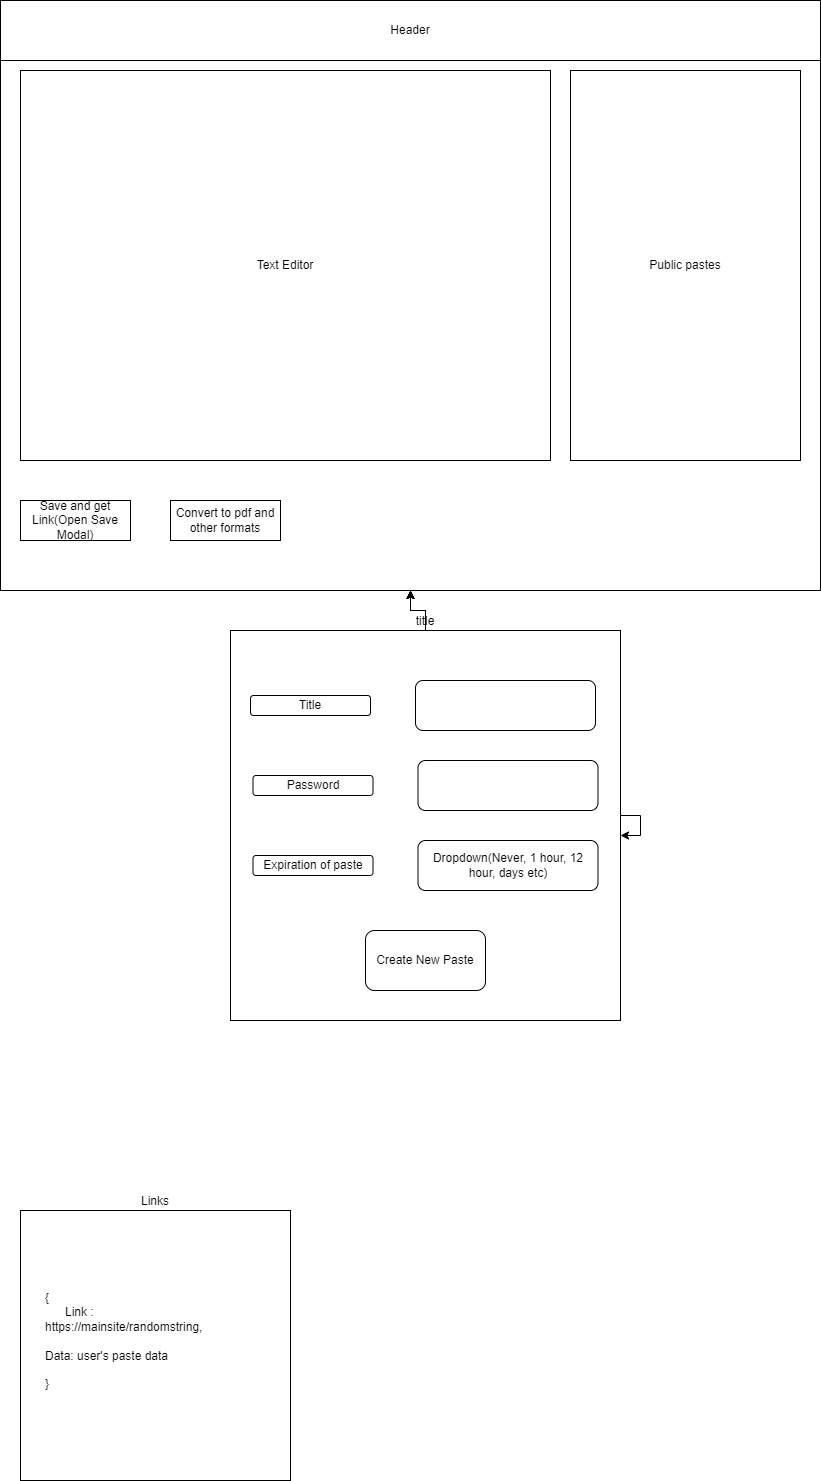

The diagram above was exported from draw.io. Its source (the exported page's mxGraphModel, read from the mxfile embedded in the PNG):
<mxGraphModel dx="1422" dy="804" grid="1" gridSize="10" guides="1" tooltips="1" connect="1" arrows="1" fold="1" page="1" pageScale="1" pageWidth="850" pageHeight="1100" math="0" shadow="0">
  <root>
    <mxCell id="0" />
    <mxCell id="1" parent="0" />
    <mxCell id="XoeqKf7Q7DZEJPXIxwoy-5" value="" style="rounded=0;whiteSpace=wrap;html=1;" vertex="1" parent="1">
      <mxGeometry x="10" y="240" width="820" height="590" as="geometry" />
    </mxCell>
    <mxCell id="XoeqKf7Q7DZEJPXIxwoy-6" value="Text Editor" style="rounded=0;whiteSpace=wrap;html=1;" vertex="1" parent="1">
      <mxGeometry x="30" y="310" width="530" height="390" as="geometry" />
    </mxCell>
    <mxCell id="XoeqKf7Q7DZEJPXIxwoy-8" value="Header" style="rounded=0;whiteSpace=wrap;html=1;" vertex="1" parent="1">
      <mxGeometry x="10" y="240" width="820" height="60" as="geometry" />
    </mxCell>
    <mxCell id="XoeqKf7Q7DZEJPXIxwoy-9" value="Public pastes" style="rounded=0;whiteSpace=wrap;html=1;" vertex="1" parent="1">
      <mxGeometry x="580" y="310" width="230" height="390" as="geometry" />
    </mxCell>
    <mxCell id="XoeqKf7Q7DZEJPXIxwoy-10" value="Save and get Link(Open Save Modal)" style="rounded=0;whiteSpace=wrap;html=1;" vertex="1" parent="1">
      <mxGeometry x="30" y="740" width="110" height="40" as="geometry" />
    </mxCell>
    <mxCell id="XoeqKf7Q7DZEJPXIxwoy-11" value="Convert to pdf and other formats" style="rounded=0;whiteSpace=wrap;html=1;" vertex="1" parent="1">
      <mxGeometry x="180" y="740" width="110" height="40" as="geometry" />
    </mxCell>
    <mxCell id="XoeqKf7Q7DZEJPXIxwoy-14" value="" style="edgeStyle=orthogonalEdgeStyle;rounded=0;orthogonalLoop=1;jettySize=auto;html=1;" edge="1" parent="1" source="XoeqKf7Q7DZEJPXIxwoy-12" target="XoeqKf7Q7DZEJPXIxwoy-5">
      <mxGeometry relative="1" as="geometry" />
    </mxCell>
    <mxCell id="XoeqKf7Q7DZEJPXIxwoy-17" value="" style="edgeStyle=orthogonalEdgeStyle;rounded=0;orthogonalLoop=1;jettySize=auto;html=1;" edge="1" parent="1" source="XoeqKf7Q7DZEJPXIxwoy-12" target="XoeqKf7Q7DZEJPXIxwoy-5">
      <mxGeometry relative="1" as="geometry" />
    </mxCell>
    <mxCell id="XoeqKf7Q7DZEJPXIxwoy-18" value="" style="edgeStyle=orthogonalEdgeStyle;rounded=0;orthogonalLoop=1;jettySize=auto;html=1;" edge="1" parent="1" source="XoeqKf7Q7DZEJPXIxwoy-12" target="XoeqKf7Q7DZEJPXIxwoy-5">
      <mxGeometry relative="1" as="geometry" />
    </mxCell>
    <mxCell id="XoeqKf7Q7DZEJPXIxwoy-12" value="title" style="whiteSpace=wrap;html=1;aspect=fixed;labelPosition=center;verticalLabelPosition=top;align=center;verticalAlign=bottom;" vertex="1" parent="1">
      <mxGeometry x="240" y="870" width="390" height="390" as="geometry" />
    </mxCell>
    <mxCell id="XoeqKf7Q7DZEJPXIxwoy-13" value="" style="rounded=1;whiteSpace=wrap;html=1;labelPosition=left;verticalLabelPosition=middle;align=right;verticalAlign=middle;" vertex="1" parent="1">
      <mxGeometry x="425" y="920" width="180" height="50" as="geometry" />
    </mxCell>
    <mxCell id="XoeqKf7Q7DZEJPXIxwoy-20" style="edgeStyle=orthogonalEdgeStyle;rounded=0;orthogonalLoop=1;jettySize=auto;html=1;" edge="1" parent="1" source="XoeqKf7Q7DZEJPXIxwoy-12" target="XoeqKf7Q7DZEJPXIxwoy-12">
      <mxGeometry relative="1" as="geometry" />
    </mxCell>
    <mxCell id="XoeqKf7Q7DZEJPXIxwoy-21" value="Title" style="rounded=1;whiteSpace=wrap;html=1;" vertex="1" parent="1">
      <mxGeometry x="260" y="935" width="120" height="20" as="geometry" />
    </mxCell>
    <mxCell id="XoeqKf7Q7DZEJPXIxwoy-22" value="" style="rounded=1;whiteSpace=wrap;html=1;labelPosition=left;verticalLabelPosition=middle;align=right;verticalAlign=middle;" vertex="1" parent="1">
      <mxGeometry x="427.5" y="1000" width="180" height="50" as="geometry" />
    </mxCell>
    <mxCell id="XoeqKf7Q7DZEJPXIxwoy-23" value="Password" style="rounded=1;whiteSpace=wrap;html=1;" vertex="1" parent="1">
      <mxGeometry x="262.5" y="1015" width="120" height="20" as="geometry" />
    </mxCell>
    <mxCell id="XoeqKf7Q7DZEJPXIxwoy-24" value="Dropdown(Never, 1 hour, 12 hour, days etc)" style="rounded=1;whiteSpace=wrap;html=1;labelPosition=center;verticalLabelPosition=middle;align=center;verticalAlign=middle;" vertex="1" parent="1">
      <mxGeometry x="427.5" y="1080" width="180" height="50" as="geometry" />
    </mxCell>
    <mxCell id="XoeqKf7Q7DZEJPXIxwoy-25" value="Expiration of paste" style="rounded=1;whiteSpace=wrap;html=1;" vertex="1" parent="1">
      <mxGeometry x="262.5" y="1095" width="120" height="20" as="geometry" />
    </mxCell>
    <mxCell id="XoeqKf7Q7DZEJPXIxwoy-26" value="Create New Paste" style="rounded=1;whiteSpace=wrap;html=1;" vertex="1" parent="1">
      <mxGeometry x="375" y="1170" width="120" height="60" as="geometry" />
    </mxCell>
    <mxCell id="XoeqKf7Q7DZEJPXIxwoy-27" value="Links" style="rounded=0;whiteSpace=wrap;html=1;labelPosition=center;verticalLabelPosition=top;align=center;verticalAlign=bottom;" vertex="1" parent="1">
      <mxGeometry x="30" y="1450" width="270" height="270" as="geometry" />
    </mxCell>
    <mxCell id="XoeqKf7Q7DZEJPXIxwoy-29" value="&lt;h1&gt;&lt;br&gt;&lt;/h1&gt;&lt;div&gt;{&lt;/div&gt;&lt;div&gt;&amp;nbsp; &amp;nbsp; &amp;nbsp; Link : https://mainsite/randomstring,&lt;/div&gt;&lt;div&gt;&lt;br&gt;&lt;/div&gt;&lt;div&gt;Data: user's paste data&lt;/div&gt;&lt;div&gt;&amp;nbsp;&lt;/div&gt;&lt;div&gt;}&lt;/div&gt;" style="text;html=1;strokeColor=none;fillColor=none;spacing=5;spacingTop=-20;whiteSpace=wrap;overflow=hidden;rounded=0;" vertex="1" parent="1">
      <mxGeometry x="50" y="1480" width="210" height="170" as="geometry" />
    </mxCell>
  </root>
</mxGraphModel>